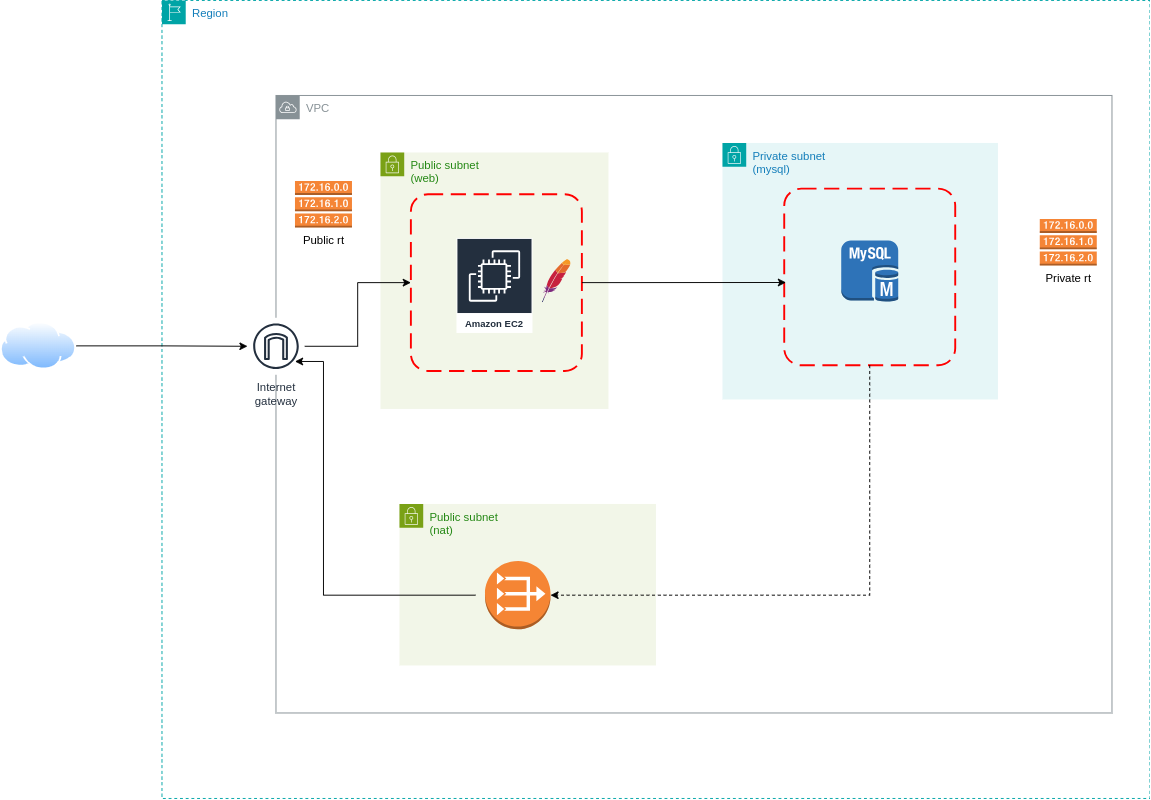

The diagram above was exported from draw.io. Its source (the exported page's mxGraphModel, read from the mxfile embedded in the PNG):
<mxGraphModel dx="3199" dy="1197" grid="1" gridSize="10" guides="1" tooltips="1" connect="1" arrows="1" fold="1" page="1" pageScale="1" pageWidth="1169" pageHeight="827" math="0" shadow="0">
  <root>
    <mxCell id="0" />
    <mxCell id="1" parent="0" />
    <mxCell id="dqDOBXRCNd59FCln4Nqq-21" value="Region" style="points=[[0,0],[0.25,0],[0.5,0],[0.75,0],[1,0],[1,0.25],[1,0.5],[1,0.75],[1,1],[0.75,1],[0.5,1],[0.25,1],[0,1],[0,0.75],[0,0.5],[0,0.25]];outlineConnect=0;gradientColor=none;html=1;whiteSpace=wrap;fontSize=12;fontStyle=0;container=1;pointerEvents=0;collapsible=0;recursiveResize=0;shape=mxgraph.aws4.group;grIcon=mxgraph.aws4.group_region;strokeColor=#00A4A6;fillColor=default;verticalAlign=top;align=left;spacingLeft=30;fontColor=#147EBA;dashed=1;" parent="1" vertex="1">
      <mxGeometry x="120" y="10" width="1040" height="840" as="geometry" />
    </mxCell>
    <mxCell id="dqDOBXRCNd59FCln4Nqq-2" value="VPC" style="sketch=0;outlineConnect=0;gradientColor=none;html=1;whiteSpace=wrap;fontSize=12;fontStyle=0;shape=mxgraph.aws4.group;grIcon=mxgraph.aws4.group_vpc;strokeColor=#879196;fillColor=none;verticalAlign=top;align=left;spacingLeft=30;fontColor=#879196;dashed=0;" parent="1" vertex="1">
      <mxGeometry x="240" y="110" width="880" height="650" as="geometry" />
    </mxCell>
    <mxCell id="dqDOBXRCNd59FCln4Nqq-3" value="Public subnet&lt;br&gt;(web)" style="points=[[0,0],[0.25,0],[0.5,0],[0.75,0],[1,0],[1,0.25],[1,0.5],[1,0.75],[1,1],[0.75,1],[0.5,1],[0.25,1],[0,1],[0,0.75],[0,0.5],[0,0.25]];outlineConnect=0;gradientColor=none;html=1;whiteSpace=wrap;fontSize=12;fontStyle=0;container=1;pointerEvents=0;collapsible=0;recursiveResize=0;shape=mxgraph.aws4.group;grIcon=mxgraph.aws4.group_security_group;grStroke=0;strokeColor=#7AA116;fillColor=#F2F6E8;verticalAlign=top;align=left;spacingLeft=30;fontColor=#248814;dashed=0;" parent="1" vertex="1">
      <mxGeometry x="350" y="170" width="240" height="270" as="geometry" />
    </mxCell>
    <mxCell id="dqDOBXRCNd59FCln4Nqq-9" value="" style="dashed=0;outlineConnect=0;html=1;align=center;labelPosition=center;verticalLabelPosition=bottom;verticalAlign=top;shape=mxgraph.weblogos.apache" parent="dqDOBXRCNd59FCln4Nqq-3" vertex="1">
      <mxGeometry x="170" y="112.39999999999998" width="30" height="45.2" as="geometry" />
    </mxCell>
    <mxCell id="dqDOBXRCNd59FCln4Nqq-5" value="Private subnet&lt;br&gt;(mysql)" style="points=[[0,0],[0.25,0],[0.5,0],[0.75,0],[1,0],[1,0.25],[1,0.5],[1,0.75],[1,1],[0.75,1],[0.5,1],[0.25,1],[0,1],[0,0.75],[0,0.5],[0,0.25]];outlineConnect=0;gradientColor=none;html=1;whiteSpace=wrap;fontSize=12;fontStyle=0;container=1;pointerEvents=0;collapsible=0;recursiveResize=0;shape=mxgraph.aws4.group;grIcon=mxgraph.aws4.group_security_group;grStroke=0;strokeColor=#00A4A6;fillColor=#E6F6F7;verticalAlign=top;align=left;spacingLeft=30;fontColor=#147EBA;dashed=0;" parent="1" vertex="1">
      <mxGeometry x="710" y="160" width="290" height="270" as="geometry" />
    </mxCell>
    <mxCell id="dqDOBXRCNd59FCln4Nqq-8" value="" style="outlineConnect=0;dashed=0;verticalLabelPosition=bottom;verticalAlign=top;align=center;html=1;shape=mxgraph.aws3.mysql_db_instance;fillColor=#2E73B8;gradientColor=none;" parent="dqDOBXRCNd59FCln4Nqq-5" vertex="1">
      <mxGeometry x="125" y="102.75" width="60" height="64.5" as="geometry" />
    </mxCell>
    <mxCell id="dqDOBXRCNd59FCln4Nqq-12" value="" style="rounded=1;arcSize=10;dashed=1;strokeColor=#ff0000;fillColor=none;gradientColor=none;dashPattern=8 4;strokeWidth=2;" parent="dqDOBXRCNd59FCln4Nqq-5" vertex="1">
      <mxGeometry x="65" y="48" width="180" height="186" as="geometry" />
    </mxCell>
    <mxCell id="dqDOBXRCNd59FCln4Nqq-18" style="edgeStyle=orthogonalEdgeStyle;rounded=0;orthogonalLoop=1;jettySize=auto;html=1;" parent="1" source="dqDOBXRCNd59FCln4Nqq-6" target="dqDOBXRCNd59FCln4Nqq-11" edge="1">
      <mxGeometry relative="1" as="geometry" />
    </mxCell>
    <mxCell id="dqDOBXRCNd59FCln4Nqq-6" value="Internet&#10;gateway" style="sketch=0;outlineConnect=0;fontColor=#232F3E;gradientColor=none;strokeColor=#232F3E;fillColor=#ffffff;dashed=0;verticalLabelPosition=bottom;verticalAlign=top;align=center;html=1;fontSize=12;fontStyle=0;aspect=fixed;shape=mxgraph.aws4.resourceIcon;resIcon=mxgraph.aws4.internet_gateway;" parent="1" vertex="1">
      <mxGeometry x="210" y="344" width="60" height="60" as="geometry" />
    </mxCell>
    <mxCell id="dqDOBXRCNd59FCln4Nqq-7" value="Public subnet&lt;br&gt;(nat)" style="points=[[0,0],[0.25,0],[0.5,0],[0.75,0],[1,0],[1,0.25],[1,0.5],[1,0.75],[1,1],[0.75,1],[0.5,1],[0.25,1],[0,1],[0,0.75],[0,0.5],[0,0.25]];outlineConnect=0;gradientColor=none;html=1;whiteSpace=wrap;fontSize=12;fontStyle=0;container=1;pointerEvents=0;collapsible=0;recursiveResize=0;shape=mxgraph.aws4.group;grIcon=mxgraph.aws4.group_security_group;grStroke=0;strokeColor=#7AA116;fillColor=#F2F6E8;verticalAlign=top;align=left;spacingLeft=30;fontColor=#248814;dashed=0;" parent="1" vertex="1">
      <mxGeometry x="370" y="540" width="270" height="170" as="geometry" />
    </mxCell>
    <mxCell id="dqDOBXRCNd59FCln4Nqq-10" value="Amazon EC2" style="sketch=0;outlineConnect=0;fontColor=#232F3E;gradientColor=none;strokeColor=#ffffff;fillColor=#232F3E;dashed=0;verticalLabelPosition=middle;verticalAlign=bottom;align=center;html=1;whiteSpace=wrap;fontSize=10;fontStyle=1;spacing=3;shape=mxgraph.aws4.productIcon;prIcon=mxgraph.aws4.ec2;" parent="1" vertex="1">
      <mxGeometry x="430" y="260" width="80" height="100" as="geometry" />
    </mxCell>
    <mxCell id="dqDOBXRCNd59FCln4Nqq-11" value="" style="rounded=1;arcSize=10;dashed=1;strokeColor=#ff0000;fillColor=none;gradientColor=none;dashPattern=8 4;strokeWidth=2;" parent="1" vertex="1">
      <mxGeometry x="382" y="214" width="180" height="186" as="geometry" />
    </mxCell>
    <mxCell id="dqDOBXRCNd59FCln4Nqq-16" style="edgeStyle=orthogonalEdgeStyle;rounded=0;orthogonalLoop=1;jettySize=auto;html=1;exitX=0;exitY=0.5;exitDx=0;exitDy=0;exitPerimeter=0;" parent="1" edge="1">
      <mxGeometry relative="1" as="geometry">
        <mxPoint x="450" y="636" as="sourcePoint" />
        <mxPoint x="260" y="390" as="targetPoint" />
        <Array as="points">
          <mxPoint x="290" y="636" />
          <mxPoint x="290" y="390" />
        </Array>
      </mxGeometry>
    </mxCell>
    <mxCell id="dqDOBXRCNd59FCln4Nqq-13" value="" style="outlineConnect=0;dashed=0;verticalLabelPosition=bottom;verticalAlign=top;align=center;html=1;shape=mxgraph.aws3.vpc_nat_gateway;fillColor=#F58534;gradientColor=none;" parent="1" vertex="1">
      <mxGeometry x="460" y="600" width="69" height="72" as="geometry" />
    </mxCell>
    <mxCell id="dqDOBXRCNd59FCln4Nqq-14" value="Public rt" style="outlineConnect=0;dashed=0;verticalLabelPosition=bottom;verticalAlign=top;align=center;html=1;shape=mxgraph.aws3.route_table;fillColor=#F58536;gradientColor=none;" parent="1" vertex="1">
      <mxGeometry x="260" y="200" width="60" height="49" as="geometry" />
    </mxCell>
    <mxCell id="dqDOBXRCNd59FCln4Nqq-15" value="Private rt" style="outlineConnect=0;dashed=0;verticalLabelPosition=bottom;verticalAlign=top;align=center;html=1;shape=mxgraph.aws3.route_table;fillColor=#F58536;gradientColor=none;" parent="1" vertex="1">
      <mxGeometry x="1044" y="240" width="60" height="49" as="geometry" />
    </mxCell>
    <mxCell id="dqDOBXRCNd59FCln4Nqq-17" style="edgeStyle=orthogonalEdgeStyle;rounded=0;orthogonalLoop=1;jettySize=auto;html=1;exitX=0.5;exitY=1;exitDx=0;exitDy=0;entryX=1;entryY=0.5;entryDx=0;entryDy=0;entryPerimeter=0;dashed=1;" parent="1" source="dqDOBXRCNd59FCln4Nqq-12" target="dqDOBXRCNd59FCln4Nqq-13" edge="1">
      <mxGeometry relative="1" as="geometry" />
    </mxCell>
    <mxCell id="dqDOBXRCNd59FCln4Nqq-20" style="edgeStyle=orthogonalEdgeStyle;rounded=0;orthogonalLoop=1;jettySize=auto;html=1;exitX=1;exitY=0.5;exitDx=0;exitDy=0;entryX=0.01;entryY=0.531;entryDx=0;entryDy=0;entryPerimeter=0;" parent="1" source="dqDOBXRCNd59FCln4Nqq-11" target="dqDOBXRCNd59FCln4Nqq-12" edge="1">
      <mxGeometry relative="1" as="geometry">
        <Array as="points">
          <mxPoint x="777" y="307" />
        </Array>
      </mxGeometry>
    </mxCell>
    <mxCell id="dqDOBXRCNd59FCln4Nqq-24" style="edgeStyle=orthogonalEdgeStyle;rounded=0;orthogonalLoop=1;jettySize=auto;html=1;" parent="1" source="dqDOBXRCNd59FCln4Nqq-22" target="dqDOBXRCNd59FCln4Nqq-6" edge="1">
      <mxGeometry relative="1" as="geometry" />
    </mxCell>
    <mxCell id="dqDOBXRCNd59FCln4Nqq-22" value="" style="image;aspect=fixed;perimeter=ellipsePerimeter;html=1;align=center;shadow=0;dashed=0;spacingTop=3;image=img/lib/active_directory/internet_cloud.svg;" parent="1" vertex="1">
      <mxGeometry x="-50" y="348.35" width="80" height="50.4" as="geometry" />
    </mxCell>
  </root>
</mxGraphModel>